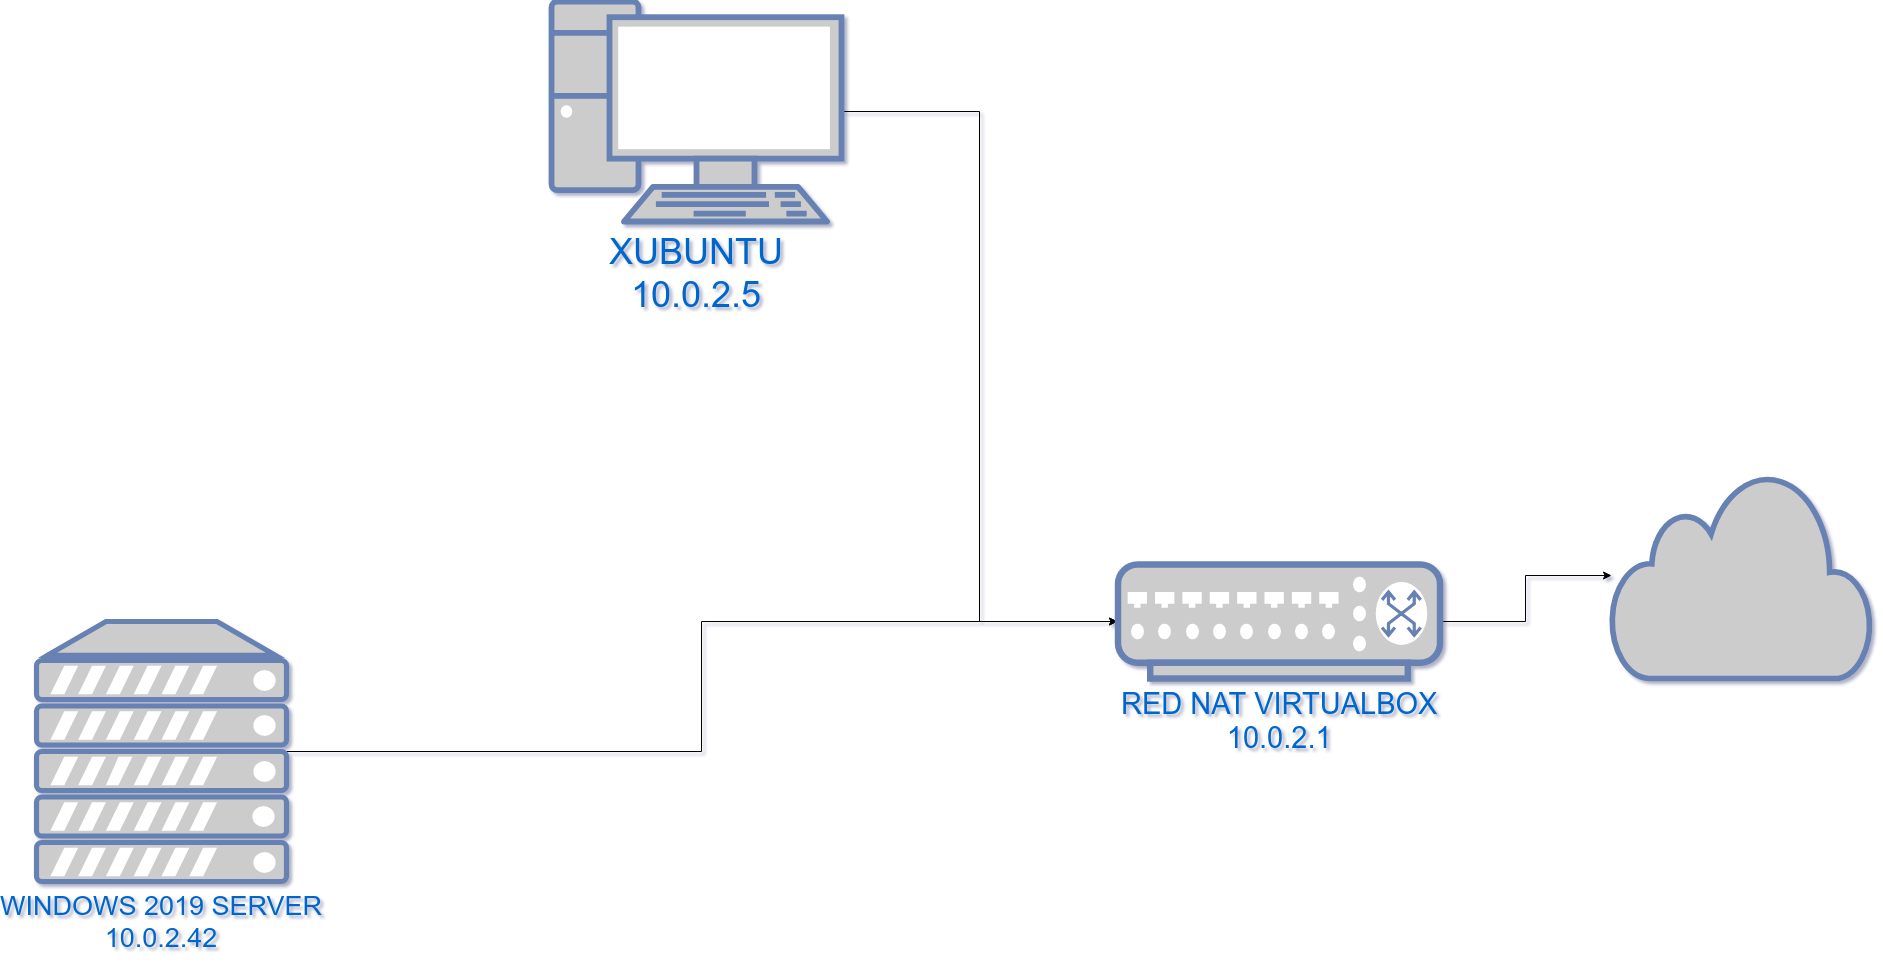

The diagram above was exported from draw.io. Its source (the exported page's mxGraphModel, read from the mxfile embedded in the PNG):
<mxGraphModel dx="2148" dy="1114" grid="1" gridSize="10" guides="1" tooltips="1" connect="1" arrows="1" fold="1" page="1" pageScale="1" pageWidth="850" pageHeight="1100" background="#ffffff" math="0" shadow="0">
  <root>
    <mxCell id="0" />
    <mxCell id="1" parent="0" />
    <mxCell id="-XNM-vcowacFXgshLivq-13" style="edgeStyle=orthogonalEdgeStyle;rounded=0;orthogonalLoop=1;jettySize=auto;html=1;entryX=0;entryY=0.5;entryDx=0;entryDy=0;entryPerimeter=0;" edge="1" parent="1" source="-XNM-vcowacFXgshLivq-1" target="-XNM-vcowacFXgshLivq-7">
      <mxGeometry relative="1" as="geometry">
        <mxPoint x="1130" y="1010" as="targetPoint" />
      </mxGeometry>
    </mxCell>
    <mxCell id="-XNM-vcowacFXgshLivq-1" value="&lt;font style=&quot;font-size: 36px&quot;&gt;XUBUNTU&lt;br&gt;10.0.2.5&lt;br&gt;&lt;/font&gt;" style="fontColor=#0066CC;verticalAlign=top;verticalLabelPosition=bottom;labelPosition=center;align=center;html=1;outlineConnect=0;fillColor=#CCCCCC;strokeColor=#6881B3;gradientColor=none;gradientDirection=north;strokeWidth=2;shape=mxgraph.networks.pc;" vertex="1" parent="1">
      <mxGeometry x="970" y="650" width="290" height="220" as="geometry" />
    </mxCell>
    <mxCell id="-XNM-vcowacFXgshLivq-14" style="edgeStyle=orthogonalEdgeStyle;rounded=0;orthogonalLoop=1;jettySize=auto;html=1;entryX=0;entryY=0.5;entryDx=0;entryDy=0;entryPerimeter=0;" edge="1" parent="1" source="-XNM-vcowacFXgshLivq-2" target="-XNM-vcowacFXgshLivq-7">
      <mxGeometry relative="1" as="geometry" />
    </mxCell>
    <mxCell id="-XNM-vcowacFXgshLivq-2" value="&lt;font style=&quot;font-size: 27px&quot;&gt;WINDOWS 2019 SERVER&lt;br&gt;10.0.2.42&lt;/font&gt;&lt;br&gt;" style="fontColor=#0066CC;verticalAlign=top;verticalLabelPosition=bottom;labelPosition=center;align=center;html=1;outlineConnect=0;fillColor=#CCCCCC;strokeColor=#6881B3;gradientColor=none;gradientDirection=north;strokeWidth=2;shape=mxgraph.networks.server;" vertex="1" parent="1">
      <mxGeometry x="455" y="1270" width="250" height="260" as="geometry" />
    </mxCell>
    <mxCell id="-XNM-vcowacFXgshLivq-15" style="edgeStyle=orthogonalEdgeStyle;rounded=0;orthogonalLoop=1;jettySize=auto;html=1;exitX=1;exitY=0.5;exitDx=0;exitDy=0;exitPerimeter=0;" edge="1" parent="1" source="-XNM-vcowacFXgshLivq-7" target="-XNM-vcowacFXgshLivq-11">
      <mxGeometry relative="1" as="geometry" />
    </mxCell>
    <mxCell id="-XNM-vcowacFXgshLivq-7" value="&lt;font style=&quot;font-size: 29px&quot;&gt;RED NAT VIRTUALBOX&lt;br&gt;10.0.2.1&lt;br&gt;&lt;/font&gt;&lt;br&gt;" style="fontColor=#0066CC;verticalAlign=top;verticalLabelPosition=bottom;labelPosition=center;align=center;html=1;outlineConnect=0;fillColor=#CCCCCC;strokeColor=#6881B3;gradientColor=none;gradientDirection=north;strokeWidth=2;shape=mxgraph.networks.switch;" vertex="1" parent="1">
      <mxGeometry x="1536.5" y="1213" width="322" height="114" as="geometry" />
    </mxCell>
    <mxCell id="-XNM-vcowacFXgshLivq-11" value="" style="html=1;outlineConnect=0;fillColor=#CCCCCC;strokeColor=#6881B3;gradientColor=none;gradientDirection=north;strokeWidth=2;shape=mxgraph.networks.cloud;fontColor=#ffffff;" vertex="1" parent="1">
      <mxGeometry x="2030" y="1121" width="260" height="206" as="geometry" />
    </mxCell>
  </root>
</mxGraphModel>